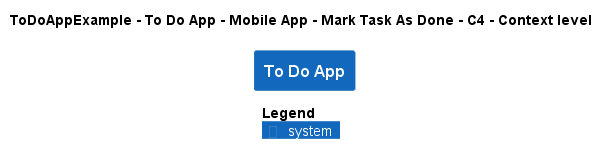

The diagram above was rendered by PlantUML. Its source (embedded in the PNG):
@startuml
!pragma layout smetana
!include ..\..\..\..\..\..\..\.c4s\C4_Context.puml

AddElementTag("c4interflow:lifecycle:new", $bgColor=green, $fontColor=#ffffff, $borderColor=green, $shadowing="False")
AddElementTag("c4interflow:lifecycle:changed", $bgColor=orange, $fontColor=#ffffff, $borderColor=orange, $shadowing="False")
AddElementTag("c4interflow:lifecycle:removed", $bgColor=red, $fontColor=#ffffff, $borderColor=red, $shadowing="False")

AddRelTag("c4interflow:lifecycle:new", $textColor=green, $lineColor=green)
AddRelTag("c4interflow:lifecycle:changed", $textColor=orange, $lineColor=orange)
AddRelTag("c4interflow:lifecycle:removed", $textColor=red, $lineColor=red)

SHOW_PERSON_PORTRAIT()
LAYOUT_TOP_DOWN()

skinparam linetype polyline

title ToDoAppExample - To Do App - Mobile App - Mark Task As Done - C4 - Context level

System(ToDoAppExample.SoftwareSystems.ToDoApp, "To Do App", "")



SHOW_LEGEND()
@enduml